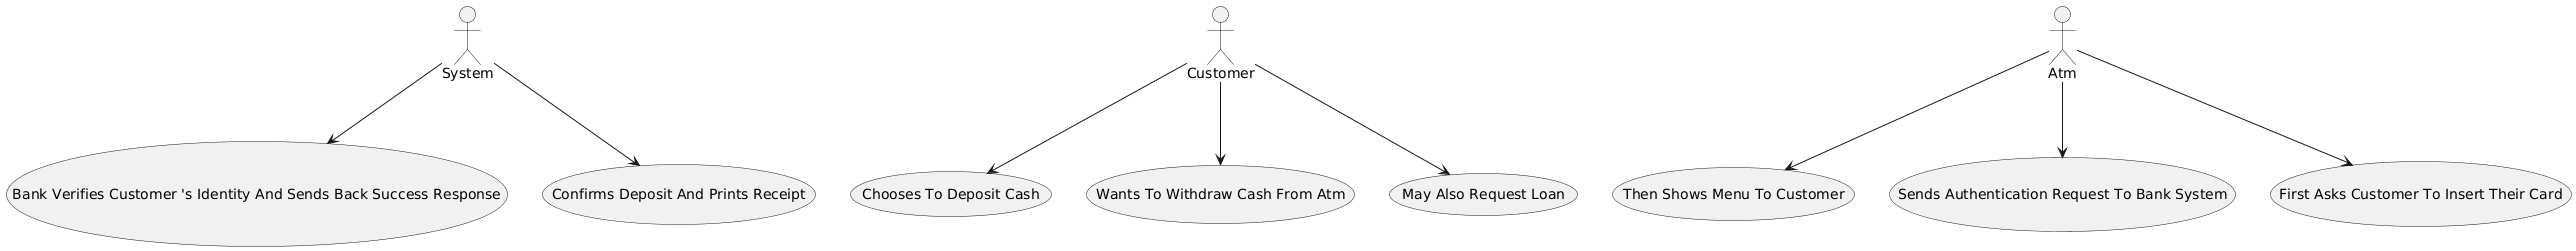

The diagram above was rendered by PlantUML. Its source (embedded in the PNG):
@startuml
actor System
actor Customer
actor Atm
(Then Shows Menu To Customer)
(Bank Verifies Customer 's Identity And Sends Back Success Response)
(Confirms Deposit And Prints Receipt)
(Chooses To Deposit Cash)
(Wants To Withdraw Cash From Atm)
(Sends Authentication Request To Bank System)
(First Asks Customer To Insert Their Card)
(May Also Request Loan)
Customer --> (Wants To Withdraw Cash From Atm)
Atm --> (First Asks Customer To Insert Their Card)
Atm --> (Sends Authentication Request To Bank System)
System --> (Bank Verifies Customer 's Identity And Sends Back Success Response)
Atm --> (Then Shows Menu To Customer)
Customer --> (Chooses To Deposit Cash)
System --> (Confirms Deposit And Prints Receipt)
Customer --> (May Also Request Loan)
@enduml